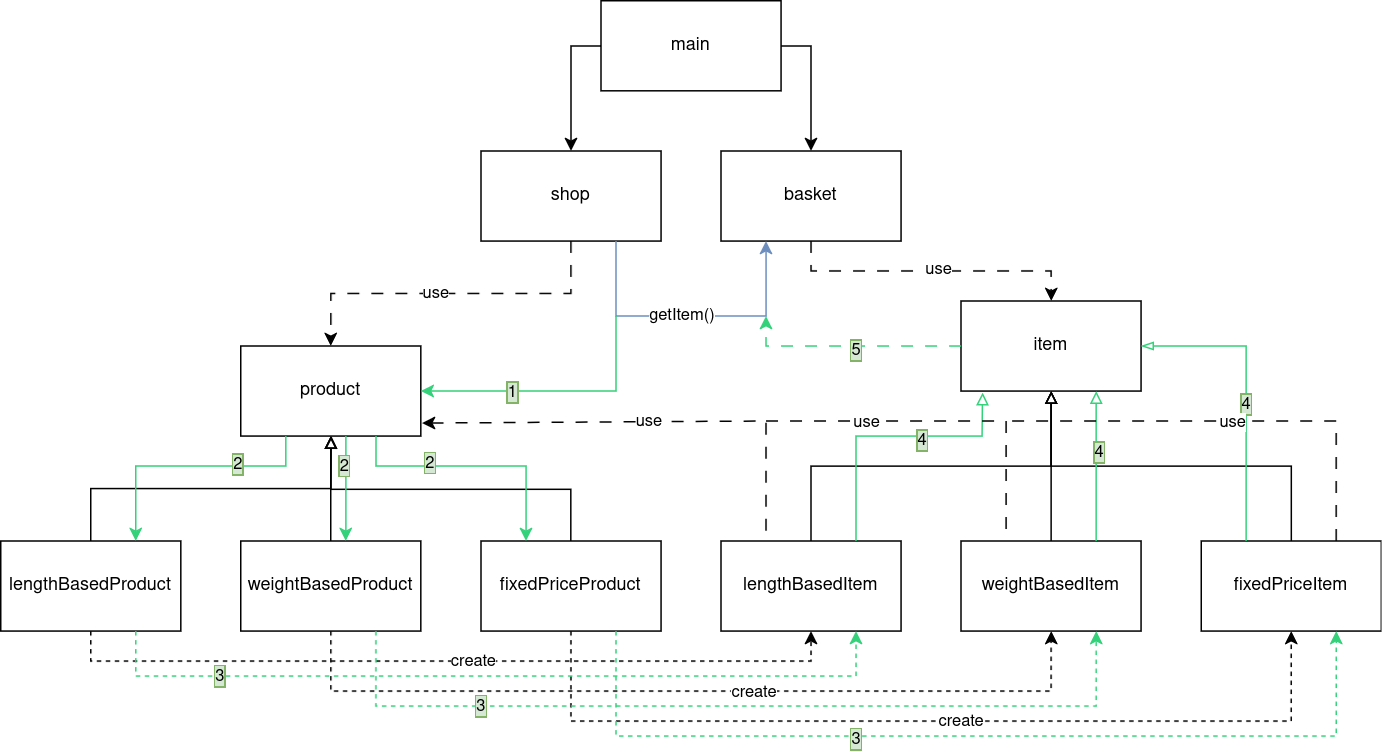

The diagram above was exported from draw.io. Its source (the exported page's mxGraphModel, read from the mxfile embedded in the PNG):
<mxGraphModel dx="2028" dy="760" grid="1" gridSize="10" guides="1" tooltips="1" connect="1" arrows="1" fold="1" page="1" pageScale="1" pageWidth="850" pageHeight="1100" math="0" shadow="0">
  <root>
    <mxCell id="0" />
    <mxCell id="1" parent="0" />
    <mxCell id="2" edge="1" parent="1" source="4" style="edgeStyle=orthogonalEdgeStyle;rounded=0;orthogonalLoop=1;jettySize=auto;html=1;exitX=0;exitY=0.5;exitDx=0;exitDy=0;" target="7">
      <mxGeometry relative="1" as="geometry" />
    </mxCell>
    <mxCell id="3" edge="1" parent="1" source="4" style="edgeStyle=orthogonalEdgeStyle;rounded=0;orthogonalLoop=1;jettySize=auto;html=1;exitX=1;exitY=0.5;exitDx=0;exitDy=0;" target="10">
      <mxGeometry relative="1" as="geometry" />
    </mxCell>
    <mxCell id="4" parent="1" style="rounded=0;whiteSpace=wrap;html=1;" value="main" vertex="1">
      <mxGeometry height="60" width="120" x="360" y="160" as="geometry" />
    </mxCell>
    <mxCell id="5" edge="1" parent="1" source="7" style="edgeStyle=orthogonalEdgeStyle;rounded=0;orthogonalLoop=1;jettySize=auto;html=1;exitX=0.5;exitY=1;exitDx=0;exitDy=0;dashed=1;dashPattern=8 8;" target="11">
      <mxGeometry relative="1" as="geometry">
        <mxPoint x="340" y="350" as="sourcePoint" />
      </mxGeometry>
    </mxCell>
    <mxCell id="6" connectable="0" parent="5" style="edgeLabel;html=1;align=center;verticalAlign=middle;resizable=0;points=[];" value="use" vertex="1">
      <mxGeometry relative="1" x="0.0883" as="geometry">
        <mxPoint as="offset" />
      </mxGeometry>
    </mxCell>
    <mxCell id="7" parent="1" style="rounded=0;whiteSpace=wrap;html=1;" value="shop" vertex="1">
      <mxGeometry height="60" width="120" x="280" y="260" as="geometry" />
    </mxCell>
    <mxCell id="8" edge="1" parent="1" source="10" style="edgeStyle=orthogonalEdgeStyle;rounded=0;orthogonalLoop=1;jettySize=auto;html=1;exitX=0.5;exitY=1;exitDx=0;exitDy=0;dashed=1;dashPattern=8 8;" target="24">
      <mxGeometry relative="1" as="geometry">
        <mxPoint x="500" y="350" as="sourcePoint" />
      </mxGeometry>
    </mxCell>
    <mxCell id="9" connectable="0" parent="8" style="edgeLabel;html=1;align=center;verticalAlign=middle;resizable=0;points=[];" value="use" vertex="1">
      <mxGeometry relative="1" x="0.045" y="1" as="geometry">
        <mxPoint as="offset" />
      </mxGeometry>
    </mxCell>
    <mxCell id="10" parent="1" style="rounded=0;whiteSpace=wrap;html=1;" value="basket" vertex="1">
      <mxGeometry height="60" width="120" x="440" y="260" as="geometry" />
    </mxCell>
    <mxCell id="11" parent="1" style="rounded=0;whiteSpace=wrap;html=1;" value="product" vertex="1">
      <mxGeometry height="60" width="120" x="120" y="390" as="geometry" />
    </mxCell>
    <mxCell id="12" edge="1" parent="1" source="15" style="edgeStyle=orthogonalEdgeStyle;rounded=0;orthogonalLoop=1;jettySize=auto;html=1;exitX=0.5;exitY=0;exitDx=0;exitDy=0;endArrow=block;endFill=0;">
      <mxGeometry relative="1" as="geometry">
        <mxPoint x="180" y="450" as="targetPoint" />
      </mxGeometry>
    </mxCell>
    <mxCell id="13" edge="1" parent="1" source="15" style="edgeStyle=orthogonalEdgeStyle;rounded=0;orthogonalLoop=1;jettySize=auto;html=1;exitX=0.5;exitY=1;exitDx=0;exitDy=0;entryX=0.5;entryY=1;entryDx=0;entryDy=0;dashed=1;" target="26">
      <mxGeometry relative="1" as="geometry">
        <Array as="points">
          <mxPoint x="340" y="640" />
          <mxPoint x="820" y="640" />
        </Array>
      </mxGeometry>
    </mxCell>
    <mxCell id="14" connectable="0" parent="13" style="edgeLabel;html=1;align=center;verticalAlign=middle;resizable=0;points=[];" value="&lt;div&gt;create&lt;/div&gt;" vertex="1">
      <mxGeometry relative="1" x="0.0384" y="-2" as="geometry">
        <mxPoint x="8" y="-2" as="offset" />
      </mxGeometry>
    </mxCell>
    <mxCell id="15" parent="1" style="rounded=0;whiteSpace=wrap;html=1;" value="fixedPriceProduct" vertex="1">
      <mxGeometry height="60" width="120" x="280" y="520" as="geometry" />
    </mxCell>
    <mxCell id="16" edge="1" parent="1" source="19" style="edgeStyle=orthogonalEdgeStyle;rounded=0;orthogonalLoop=1;jettySize=auto;html=1;exitX=0.5;exitY=0;exitDx=0;exitDy=0;endArrow=block;endFill=0;">
      <mxGeometry relative="1" as="geometry">
        <mxPoint x="180.33333333333348" y="450" as="targetPoint" />
      </mxGeometry>
    </mxCell>
    <mxCell id="17" edge="1" parent="1" source="19" style="edgeStyle=orthogonalEdgeStyle;rounded=0;orthogonalLoop=1;jettySize=auto;html=1;exitX=0.5;exitY=1;exitDx=0;exitDy=0;entryX=0.5;entryY=1;entryDx=0;entryDy=0;dashed=1;" target="28">
      <mxGeometry relative="1" as="geometry">
        <Array as="points">
          <mxPoint x="180" y="620" />
          <mxPoint x="660" y="620" />
        </Array>
      </mxGeometry>
    </mxCell>
    <mxCell id="18" connectable="0" parent="17" style="edgeLabel;html=1;align=center;verticalAlign=middle;resizable=0;points=[];" value="create" vertex="1">
      <mxGeometry relative="1" x="0.1495" y="-1" as="geometry">
        <mxPoint as="offset" />
      </mxGeometry>
    </mxCell>
    <mxCell id="19" parent="1" style="rounded=0;whiteSpace=wrap;html=1;" value="weightBasedProduct" vertex="1">
      <mxGeometry height="60" width="120" x="120" y="520" as="geometry" />
    </mxCell>
    <mxCell id="20" edge="1" parent="1" source="23" style="edgeStyle=orthogonalEdgeStyle;rounded=0;orthogonalLoop=1;jettySize=auto;html=1;exitX=0.5;exitY=0;exitDx=0;exitDy=0;entryX=0.5;entryY=1;entryDx=0;entryDy=0;endArrow=block;endFill=0;" target="11">
      <mxGeometry relative="1" as="geometry" />
    </mxCell>
    <mxCell id="21" edge="1" parent="1" source="23" style="edgeStyle=orthogonalEdgeStyle;rounded=0;orthogonalLoop=1;jettySize=auto;html=1;exitX=0.5;exitY=1;exitDx=0;exitDy=0;entryX=0.5;entryY=1;entryDx=0;entryDy=0;dashed=1;" target="30">
      <mxGeometry relative="1" as="geometry" />
    </mxCell>
    <mxCell id="22" connectable="0" parent="21" style="edgeLabel;html=1;align=center;verticalAlign=middle;resizable=0;points=[];" value="create" vertex="1">
      <mxGeometry relative="1" x="0.0549" as="geometry">
        <mxPoint as="offset" />
      </mxGeometry>
    </mxCell>
    <mxCell id="23" parent="1" style="rounded=0;whiteSpace=wrap;html=1;" value="&lt;div&gt;lengthBasedProduct&lt;/div&gt;" vertex="1">
      <mxGeometry height="60" width="120" x="-40" y="520" as="geometry" />
    </mxCell>
    <mxCell id="24" parent="1" style="rounded=0;whiteSpace=wrap;html=1;" value="item" vertex="1">
      <mxGeometry height="60" width="120" x="600" y="360" as="geometry" />
    </mxCell>
    <mxCell id="25" edge="1" parent="1" source="26" style="edgeStyle=orthogonalEdgeStyle;rounded=0;orthogonalLoop=1;jettySize=auto;html=1;exitX=0.5;exitY=0;exitDx=0;exitDy=0;entryX=0.5;entryY=1;entryDx=0;entryDy=0;endArrow=block;endFill=0;" target="24">
      <mxGeometry relative="1" as="geometry" />
    </mxCell>
    <mxCell id="26" parent="1" style="rounded=0;whiteSpace=wrap;html=1;" value="fixedPriceItem" vertex="1">
      <mxGeometry height="60" width="120" x="760" y="520" as="geometry" />
    </mxCell>
    <mxCell id="27" edge="1" parent="1" source="28" style="edgeStyle=orthogonalEdgeStyle;rounded=0;orthogonalLoop=1;jettySize=auto;html=1;exitX=0.5;exitY=0;exitDx=0;exitDy=0;endArrow=block;endFill=0;entryX=0.5;entryY=1;entryDx=0;entryDy=0;" target="24">
      <mxGeometry relative="1" as="geometry">
        <mxPoint x="660.3333333333335" y="450" as="targetPoint" />
      </mxGeometry>
    </mxCell>
    <mxCell id="28" parent="1" style="rounded=0;whiteSpace=wrap;html=1;" value="weightBasedItem" vertex="1">
      <mxGeometry height="60" width="120" x="600" y="520" as="geometry" />
    </mxCell>
    <mxCell id="29" edge="1" parent="1" source="30" style="edgeStyle=orthogonalEdgeStyle;rounded=0;orthogonalLoop=1;jettySize=auto;html=1;exitX=0.5;exitY=0;exitDx=0;exitDy=0;entryX=0.5;entryY=1;entryDx=0;entryDy=0;endArrow=block;endFill=0;" target="24">
      <mxGeometry relative="1" as="geometry" />
    </mxCell>
    <mxCell id="30" parent="1" style="rounded=0;whiteSpace=wrap;html=1;" value="&lt;div&gt;lengthBasedItem&lt;/div&gt;" vertex="1">
      <mxGeometry height="60" width="120" x="440" y="520" as="geometry" />
    </mxCell>
    <mxCell id="31" edge="1" parent="1" source="7" style="endArrow=classic;html=1;rounded=0;exitX=0.75;exitY=1;exitDx=0;exitDy=0;entryX=0.25;entryY=1;entryDx=0;entryDy=0;fillColor=#dae8fc;strokeColor=#6c8ebf;" target="10" value="">
      <mxGeometry height="50" relative="1" width="50" as="geometry">
        <Array as="points">
          <mxPoint x="370" y="370" />
          <mxPoint x="470" y="370" />
        </Array>
        <mxPoint x="370" y="350" as="sourcePoint" />
        <mxPoint x="470" y="350" as="targetPoint" />
      </mxGeometry>
    </mxCell>
    <mxCell id="32" connectable="0" parent="31" style="edgeLabel;html=1;align=center;verticalAlign=middle;resizable=0;points=[];" value="getItem()" vertex="1">
      <mxGeometry relative="1" x="-0.0686" as="geometry">
        <mxPoint as="offset" />
      </mxGeometry>
    </mxCell>
    <mxCell id="33" edge="1" parent="1" style="endArrow=classic;html=1;rounded=0;strokeColor=light-dark(#33d17a, #ededed);entryX=1;entryY=0.5;entryDx=0;entryDy=0;" target="11" value="">
      <mxGeometry height="50" relative="1" width="50" as="geometry">
        <Array as="points">
          <mxPoint x="370" y="420" />
        </Array>
        <mxPoint x="370" y="370" as="sourcePoint" />
        <mxPoint x="240" y="420" as="targetPoint" />
      </mxGeometry>
    </mxCell>
    <mxCell id="34" connectable="0" parent="33" style="edgeLabel;html=1;align=center;verticalAlign=middle;resizable=0;points=[];labelBackgroundColor=#d5e8d4;labelBorderColor=#82b366;" value="1" vertex="1">
      <mxGeometry relative="1" x="0.3276" y="1" as="geometry">
        <mxPoint as="offset" />
      </mxGeometry>
    </mxCell>
    <mxCell id="35" edge="1" parent="1" source="11" style="endArrow=classic;html=1;rounded=0;strokeColor=light-dark(#33d17a, #ededed);entryX=0.75;entryY=0;entryDx=0;entryDy=0;exitX=0.25;exitY=1;exitDx=0;exitDy=0;" target="23" value="">
      <mxGeometry height="50" relative="1" width="50" as="geometry">
        <Array as="points">
          <mxPoint x="150" y="470" />
          <mxPoint x="50" y="470" />
        </Array>
        <mxPoint x="130" y="430" as="sourcePoint" />
        <mxPoint y="480" as="targetPoint" />
      </mxGeometry>
    </mxCell>
    <mxCell id="36" connectable="0" parent="35" style="edgeLabel;html=1;align=center;verticalAlign=middle;resizable=0;points=[];labelBackgroundColor=#d5e8d4;labelBorderColor=#82b366;" value="2" vertex="1">
      <mxGeometry relative="1" x="-0.3857" y="-1" as="geometry">
        <mxPoint as="offset" />
      </mxGeometry>
    </mxCell>
    <mxCell id="37" edge="1" parent="1" source="11" style="endArrow=classic;html=1;rounded=0;strokeColor=light-dark(#33d17a, #ededed);entryX=0.25;entryY=0;entryDx=0;entryDy=0;exitX=0.75;exitY=1;exitDx=0;exitDy=0;" target="15" value="">
      <mxGeometry height="50" relative="1" width="50" as="geometry">
        <Array as="points">
          <mxPoint x="210" y="470" />
          <mxPoint x="310" y="470" />
        </Array>
        <mxPoint x="310" y="490" as="sourcePoint" />
        <mxPoint x="210" y="530" as="targetPoint" />
      </mxGeometry>
    </mxCell>
    <mxCell id="38" connectable="0" parent="37" style="edgeLabel;html=1;align=center;verticalAlign=middle;resizable=0;points=[];labelBackgroundColor=#d5e8d4;labelBorderColor=#82b366;" value="2" vertex="1">
      <mxGeometry relative="1" x="-0.3468" y="2" as="geometry">
        <mxPoint as="offset" />
      </mxGeometry>
    </mxCell>
    <mxCell id="39" edge="1" parent="1" style="endArrow=classic;html=1;rounded=0;strokeColor=light-dark(#33d17a, #ededed);entryX=0.75;entryY=0;entryDx=0;entryDy=0;exitX=0.75;exitY=1;exitDx=0;exitDy=0;" value="">
      <mxGeometry height="50" relative="1" width="50" as="geometry">
        <mxPoint x="190" y="450" as="sourcePoint" />
        <mxPoint x="190" y="520" as="targetPoint" />
      </mxGeometry>
    </mxCell>
    <mxCell id="40" connectable="0" parent="39" style="edgeLabel;html=1;align=center;verticalAlign=middle;resizable=0;points=[];labelBackgroundColor=#d5e8d4;labelBorderColor=#82b366;" value="2" vertex="1">
      <mxGeometry relative="1" x="-0.4591" y="-1" as="geometry">
        <mxPoint as="offset" />
      </mxGeometry>
    </mxCell>
    <mxCell id="41" edge="1" parent="1" source="23" style="endArrow=classic;html=1;rounded=0;strokeColor=light-dark(#33d17a, #ededed);entryX=0.75;entryY=1;entryDx=0;entryDy=0;exitX=0.75;exitY=1;exitDx=0;exitDy=0;dashed=1;" target="30" value="">
      <mxGeometry height="50" relative="1" width="50" as="geometry">
        <Array as="points">
          <mxPoint x="50" y="610" />
          <mxPoint x="530" y="610" />
        </Array>
        <mxPoint x="310" y="640" as="sourcePoint" />
        <mxPoint x="310" y="680" as="targetPoint" />
      </mxGeometry>
    </mxCell>
    <mxCell id="42" connectable="0" parent="41" style="edgeLabel;html=1;align=center;verticalAlign=middle;resizable=0;points=[];labelBackgroundColor=#d5e8d4;labelBorderColor=#82b366;" value="3" vertex="1">
      <mxGeometry relative="1" x="-0.6814" as="geometry">
        <mxPoint as="offset" />
      </mxGeometry>
    </mxCell>
    <mxCell id="43" edge="1" parent="1" source="19" style="endArrow=classic;html=1;rounded=0;strokeColor=light-dark(#33d17a, #ededed);entryX=0.75;entryY=1;entryDx=0;entryDy=0;exitX=0.75;exitY=1;exitDx=0;exitDy=0;dashed=1;" target="28" value="">
      <mxGeometry height="50" relative="1" width="50" as="geometry">
        <Array as="points">
          <mxPoint x="210" y="630" />
          <mxPoint x="690" y="630" />
        </Array>
        <mxPoint x="210" y="585" as="sourcePoint" />
        <mxPoint x="689.9999999999998" y="585" as="targetPoint" />
      </mxGeometry>
    </mxCell>
    <mxCell id="44" connectable="0" parent="43" style="edgeLabel;html=1;align=center;verticalAlign=middle;resizable=0;points=[];labelBackgroundColor=#d5e8d4;labelBorderColor=#82b366;" value="3" vertex="1">
      <mxGeometry relative="1" x="-0.585" as="geometry">
        <mxPoint as="offset" />
      </mxGeometry>
    </mxCell>
    <mxCell id="45" edge="1" parent="1" source="15" style="endArrow=classic;html=1;rounded=0;strokeColor=light-dark(#33d17a, #ededed);entryX=0.75;entryY=1;entryDx=0;entryDy=0;exitX=0.75;exitY=1;exitDx=0;exitDy=0;dashed=1;" target="26" value="">
      <mxGeometry height="50" relative="1" width="50" as="geometry">
        <Array as="points">
          <mxPoint x="370" y="650" />
          <mxPoint x="850" y="650" />
        </Array>
        <mxPoint x="370" y="620" as="sourcePoint" />
        <mxPoint x="850" y="620" as="targetPoint" />
      </mxGeometry>
    </mxCell>
    <mxCell id="46" connectable="0" parent="45" style="edgeLabel;html=1;align=center;verticalAlign=middle;resizable=0;points=[];labelBackgroundColor=#d5e8d4;labelBorderColor=#82b366;" value="3" vertex="1">
      <mxGeometry relative="1" x="-0.2575" y="-2" as="geometry">
        <mxPoint as="offset" />
      </mxGeometry>
    </mxCell>
    <mxCell id="47" edge="1" parent="1" source="30" style="endArrow=block;html=1;rounded=0;strokeColor=light-dark(#33d17a, #ededed);entryX=0.119;entryY=1.017;entryDx=0;entryDy=0;exitX=0.75;exitY=0;exitDx=0;exitDy=0;entryPerimeter=0;endFill=0;" target="24" value="">
      <mxGeometry height="50" relative="1" width="50" as="geometry">
        <Array as="points">
          <mxPoint x="530" y="450" />
          <mxPoint x="614" y="450" />
        </Array>
        <mxPoint x="510" y="470" as="sourcePoint" />
        <mxPoint x="610" y="510" as="targetPoint" />
      </mxGeometry>
    </mxCell>
    <mxCell id="48" connectable="0" parent="47" style="edgeLabel;html=1;align=center;verticalAlign=middle;resizable=0;points=[];labelBackgroundColor=#d5e8d4;labelBorderColor=#82b366;" value="4" vertex="1">
      <mxGeometry relative="1" x="0.2366" y="-3" as="geometry">
        <mxPoint as="offset" />
      </mxGeometry>
    </mxCell>
    <mxCell id="49" edge="1" parent="1" source="28" style="endArrow=block;html=1;rounded=0;strokeColor=light-dark(#33d17a, #ededed);entryX=0.75;entryY=1;entryDx=0;entryDy=0;exitX=0.75;exitY=0;exitDx=0;exitDy=0;endFill=0;" target="24" value="">
      <mxGeometry height="50" relative="1" width="50" as="geometry">
        <mxPoint x="690" y="490" as="sourcePoint" />
        <mxPoint x="690" y="450" as="targetPoint" />
      </mxGeometry>
    </mxCell>
    <mxCell id="50" connectable="0" parent="49" style="edgeLabel;html=1;align=center;verticalAlign=middle;resizable=0;points=[];labelBackgroundColor=#d5e8d4;labelBorderColor=#82b366;" value="4" vertex="1">
      <mxGeometry relative="1" x="0.3524" y="-2" as="geometry">
        <mxPoint y="8" as="offset" />
      </mxGeometry>
    </mxCell>
    <mxCell id="51" edge="1" parent="1" source="26" style="endArrow=blockThin;html=1;rounded=0;strokeColor=light-dark(#33d17a, #ededed);entryX=1;entryY=0.5;entryDx=0;entryDy=0;exitX=0.25;exitY=0;exitDx=0;exitDy=0;endFill=0;" target="24" value="">
      <mxGeometry height="50" relative="1" width="50" as="geometry">
        <Array as="points">
          <mxPoint x="790" y="390" />
        </Array>
        <mxPoint x="830" y="500" as="sourcePoint" />
        <mxPoint x="900" y="430" as="targetPoint" />
      </mxGeometry>
    </mxCell>
    <mxCell id="52" connectable="0" parent="51" style="edgeLabel;html=1;align=center;verticalAlign=middle;resizable=0;points=[];labelBackgroundColor=#d5e8d4;labelBorderColor=#82b366;" value="4" vertex="1">
      <mxGeometry relative="1" x="-0.0852" as="geometry">
        <mxPoint as="offset" />
      </mxGeometry>
    </mxCell>
    <mxCell id="53" edge="1" parent="1" source="24" style="endArrow=classic;html=1;rounded=0;strokeColor=light-dark(#33d17a, #ededed);exitX=0;exitY=0.5;exitDx=0;exitDy=0;dashed=1;dashPattern=8 8;" value="">
      <mxGeometry height="50" relative="1" width="50" as="geometry">
        <Array as="points">
          <mxPoint x="470" y="390" />
        </Array>
        <mxPoint x="800" y="410" as="sourcePoint" />
        <mxPoint x="470" y="370" as="targetPoint" />
      </mxGeometry>
    </mxCell>
    <mxCell id="54" connectable="0" parent="53" style="edgeLabel;html=1;align=center;verticalAlign=middle;resizable=0;points=[];labelBackgroundColor=#d5e8d4;labelBorderColor=#82b366;" value="5" vertex="1">
      <mxGeometry relative="1" x="-0.0598" y="3" as="geometry">
        <mxPoint as="offset" />
      </mxGeometry>
    </mxCell>
    <mxCell id="55" edge="1" parent="1" source="11" style="endArrow=none;html=1;rounded=0;entryX=0.25;entryY=0;entryDx=0;entryDy=0;exitX=1.006;exitY=0.856;exitDx=0;exitDy=0;dashed=1;dashPattern=8 8;endFill=0;startArrow=classic;startFill=1;exitPerimeter=0;" target="30" value="">
      <mxGeometry height="50" relative="1" width="50" as="geometry">
        <Array as="points">
          <mxPoint x="470" y="440" />
        </Array>
        <mxPoint x="410" y="450" as="sourcePoint" />
        <mxPoint x="460" y="400" as="targetPoint" />
      </mxGeometry>
    </mxCell>
    <mxCell id="56" connectable="0" parent="55" style="edgeLabel;html=1;align=center;verticalAlign=middle;resizable=0;points=[];" value="use" vertex="1">
      <mxGeometry relative="1" x="-0.0236" y="1" as="geometry">
        <mxPoint as="offset" />
      </mxGeometry>
    </mxCell>
    <mxCell id="57" edge="1" parent="1" style="endArrow=none;html=1;rounded=0;entryX=0.25;entryY=0;entryDx=0;entryDy=0;dashed=1;dashPattern=8 8;" target="28" value="">
      <mxGeometry height="50" relative="1" width="50" as="geometry">
        <Array as="points">
          <mxPoint x="500" y="440" />
          <mxPoint x="630" y="440" />
        </Array>
        <mxPoint x="470" y="440" as="sourcePoint" />
        <mxPoint x="630" y="500" as="targetPoint" />
      </mxGeometry>
    </mxCell>
    <mxCell id="58" connectable="0" parent="57" style="edgeLabel;html=1;align=center;verticalAlign=middle;resizable=0;points=[];" value="use" vertex="1">
      <mxGeometry relative="1" x="-0.4468" y="-1" as="geometry">
        <mxPoint as="offset" />
      </mxGeometry>
    </mxCell>
    <mxCell id="59" edge="1" parent="1" source="26" style="endArrow=none;html=1;rounded=0;exitX=0.75;exitY=0;exitDx=0;exitDy=0;dashed=1;dashPattern=8 8;" value="">
      <mxGeometry height="50" relative="1" width="50" as="geometry">
        <Array as="points">
          <mxPoint x="850" y="440" />
        </Array>
        <mxPoint x="660" y="490" as="sourcePoint" />
        <mxPoint x="630" y="440" as="targetPoint" />
      </mxGeometry>
    </mxCell>
    <mxCell id="60" connectable="0" parent="59" style="edgeLabel;html=1;align=center;verticalAlign=middle;resizable=0;points=[];" value="use" vertex="1">
      <mxGeometry relative="1" x="-0.008" y="1" as="geometry">
        <mxPoint as="offset" />
      </mxGeometry>
    </mxCell>
  </root>
</mxGraphModel>